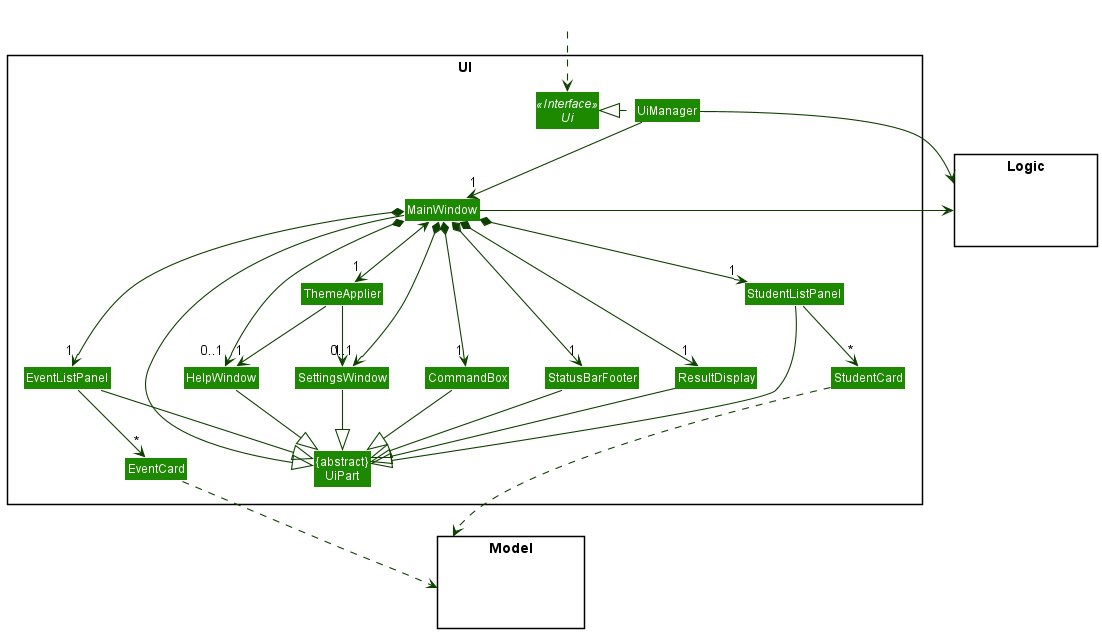

The diagram above was rendered by PlantUML. Its source (embedded in the PNG):
@startuml
!include style.puml
skinparam arrowThickness 1.1
skinparam arrowColor UI_COLOR_T4
skinparam classBackgroundColor UI_COLOR

package UI <<Rectangle>>{
Interface Ui <<Interface>>
Class "{abstract}\nUiPart" as UiPart
Class UiManager
Class MainWindow
Class HelpWindow
Class SettingsWindow
Class ResultDisplay
Class StudentListPanel
Class EventListPanel
Class StudentCard
Class EventCard
Class StatusBarFooter
Class CommandBox
Class ThemeApplier
}

package Model <<Rectangle>> {
Class HiddenModel #FFFFFF
}

package Logic <<Rectangle>> {
Class HiddenLogic #FFFFFF
}

Class HiddenOutside #FFFFFF
HiddenOutside ..> Ui

UiManager .left.|> Ui
UiManager -down-> "1" MainWindow
MainWindow *-down->  "1" CommandBox
MainWindow *-down-> "1" ResultDisplay
MainWindow *-down-> "1" StudentListPanel
MainWindow *-down-> "1" EventListPanel
MainWindow *-down-> "1" StatusBarFooter
MainWindow *-down-> "0..1" HelpWindow
MainWindow *-down-> "0..1" SettingsWindow
MainWindow <-down-> "1" ThemeApplier
ThemeApplier -down-> "1" HelpWindow
ThemeApplier -down-> "1" SettingsWindow

StudentListPanel -down-> "*" StudentCard
EventListPanel -down-> "*" EventCard

MainWindow --|> UiPart
ResultDisplay --|> UiPart
CommandBox --|> UiPart
StudentListPanel --|> UiPart
EventListPanel --|> UiPart
StatusBarFooter --|> UiPart
SettingsWindow --|> UiPart
HelpWindow --|> UiPart

EventCard ..> Model
StudentCard ..> Model
UiManager -right-> Logic
MainWindow -left-> Logic

HelpWindow -[hidden]right- CommandBox
EventListPanel -[hidden]left- ResultDisplay
CommandBox -[hidden]left- ResultDisplay
ResultDisplay -[hidden]left- StatusBarFooter

MainWindow -[hidden]-|> UiPart
@enduml